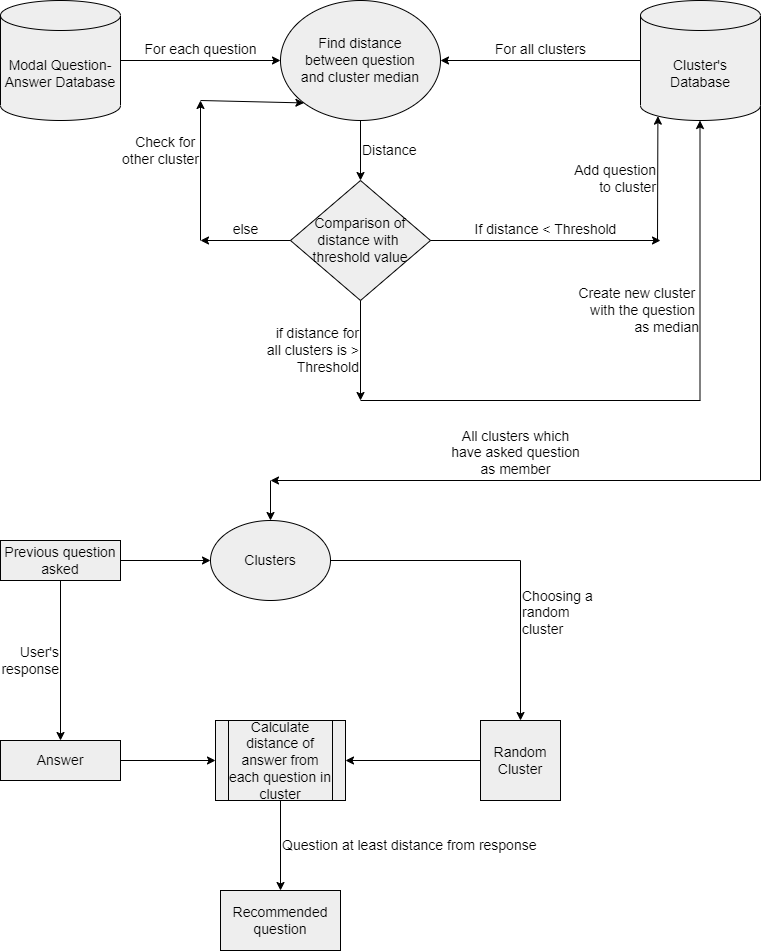

The diagram above was exported from draw.io. Its source (the exported page's mxGraphModel, read from the mxfile embedded in the PNG):
<mxGraphModel dx="1050" dy="573" grid="1" gridSize="10" guides="1" tooltips="1" connect="1" arrows="1" fold="1" page="1" pageScale="1" pageWidth="850" pageHeight="1100" background="#ffffff" math="0" shadow="0">
  <root>
    <mxCell id="0" />
    <mxCell id="1" parent="0" />
    <mxCell id="iCzIz3YTZ5z9UqNmViH8-1" value="Modal Question-Answer Database" style="shape=cylinder3;whiteSpace=wrap;html=1;boundedLbl=1;backgroundOutline=1;size=15;fontSize=14;fillColor=#eeeeee;strokeColor=#000000;fontColor=#000000;shadow=0;labelBackgroundColor=none;labelBorderColor=none;" parent="1" vertex="1">
      <mxGeometry x="40" y="80" width="120" height="120" as="geometry" />
    </mxCell>
    <mxCell id="rA3R0IxW5FeLTSUxGUvt-1" value="Cluster's &lt;br&gt;Database" style="shape=cylinder3;whiteSpace=wrap;html=1;boundedLbl=1;backgroundOutline=1;size=15;fontSize=14;fillColor=#eeeeee;strokeColor=#000000;fontColor=#000000;shadow=0;labelBackgroundColor=none;labelBorderColor=none;" parent="1" vertex="1">
      <mxGeometry x="680" y="80" width="120" height="120" as="geometry" />
    </mxCell>
    <mxCell id="XduSI7wU6Zy2V6ga8DuA-2" value="Find distance &lt;br&gt;between&amp;nbsp;question &lt;br&gt;and&amp;nbsp;cluster median" style="ellipse;whiteSpace=wrap;html=1;fontSize=14;fillColor=#EEEEEE;strokeColor=#000000;fontColor=#000000;shadow=0;labelBackgroundColor=none;labelBorderColor=none;" parent="1" vertex="1">
      <mxGeometry x="320" y="80" width="160" height="120" as="geometry" />
    </mxCell>
    <mxCell id="XduSI7wU6Zy2V6ga8DuA-3" value="For each question" style="endArrow=classic;html=1;fontSize=14;exitX=1;exitY=0.5;exitDx=0;exitDy=0;exitPerimeter=0;entryX=0;entryY=0.5;entryDx=0;entryDy=0;fillColor=#eeeeee;strokeColor=#000000;fontColor=#000000;shadow=0;labelBackgroundColor=none;labelBorderColor=none;labelPosition=center;verticalLabelPosition=top;align=center;verticalAlign=bottom;" parent="1" source="iCzIz3YTZ5z9UqNmViH8-1" target="XduSI7wU6Zy2V6ga8DuA-2" edge="1">
      <mxGeometry relative="1" as="geometry">
        <mxPoint x="370" y="270" as="sourcePoint" />
        <mxPoint x="470" y="270" as="targetPoint" />
      </mxGeometry>
    </mxCell>
    <mxCell id="XduSI7wU6Zy2V6ga8DuA-6" value="For all clusters" style="endArrow=classic;html=1;fontSize=14;entryX=1;entryY=0.5;entryDx=0;entryDy=0;exitX=0;exitY=0.5;exitDx=0;exitDy=0;exitPerimeter=0;fillColor=#eeeeee;strokeColor=#000000;fontColor=#000000;shadow=0;labelBackgroundColor=none;labelBorderColor=none;labelPosition=center;verticalLabelPosition=top;align=center;verticalAlign=bottom;" parent="1" source="rA3R0IxW5FeLTSUxGUvt-1" target="XduSI7wU6Zy2V6ga8DuA-2" edge="1">
      <mxGeometry relative="1" as="geometry">
        <mxPoint x="370" y="270" as="sourcePoint" />
        <mxPoint x="470" y="270" as="targetPoint" />
      </mxGeometry>
    </mxCell>
    <mxCell id="XduSI7wU6Zy2V6ga8DuA-9" value="Comparison of&lt;br&gt;distance with&amp;nbsp;&lt;br&gt;threshold value" style="rhombus;whiteSpace=wrap;html=1;fontSize=14;fillColor=#eeeeee;strokeColor=#000000;fontColor=#000000;shadow=0;labelBackgroundColor=none;labelBorderColor=none;" parent="1" vertex="1">
      <mxGeometry x="330" y="260" width="140" height="120" as="geometry" />
    </mxCell>
    <mxCell id="XduSI7wU6Zy2V6ga8DuA-10" value="Distance" style="endArrow=classic;html=1;fontSize=14;exitX=0.5;exitY=1;exitDx=0;exitDy=0;entryX=0.5;entryY=0;entryDx=0;entryDy=0;fillColor=#eeeeee;strokeColor=#000000;fontColor=#000000;shadow=0;labelBackgroundColor=none;labelBorderColor=none;labelPosition=right;verticalLabelPosition=middle;align=left;verticalAlign=middle;" parent="1" source="XduSI7wU6Zy2V6ga8DuA-2" target="XduSI7wU6Zy2V6ga8DuA-9" edge="1">
      <mxGeometry relative="1" as="geometry">
        <mxPoint x="370" y="270" as="sourcePoint" />
        <mxPoint x="470" y="270" as="targetPoint" />
      </mxGeometry>
    </mxCell>
    <mxCell id="XduSI7wU6Zy2V6ga8DuA-12" value="If distance &amp;lt; Threshold" style="endArrow=classic;html=1;fontSize=14;exitX=1;exitY=0.5;exitDx=0;exitDy=0;fillColor=#eeeeee;strokeColor=#000000;fontColor=#000000;shadow=0;labelBackgroundColor=none;labelBorderColor=none;labelPosition=center;verticalLabelPosition=top;align=center;verticalAlign=bottom;" parent="1" source="XduSI7wU6Zy2V6ga8DuA-9" edge="1">
      <mxGeometry relative="1" as="geometry">
        <mxPoint x="370" y="270" as="sourcePoint" />
        <mxPoint x="700" y="320" as="targetPoint" />
      </mxGeometry>
    </mxCell>
    <mxCell id="XduSI7wU6Zy2V6ga8DuA-14" value="Add question&lt;br&gt;to cluster" style="endArrow=classic;html=1;fontSize=14;entryX=0.145;entryY=1;entryDx=0;entryDy=-4.35;entryPerimeter=0;fillColor=#eeeeee;strokeColor=#000000;fontColor=#000000;shadow=0;labelBackgroundColor=none;labelBorderColor=none;labelPosition=left;verticalLabelPosition=middle;align=right;verticalAlign=middle;" parent="1" target="rA3R0IxW5FeLTSUxGUvt-1" edge="1">
      <mxGeometry relative="1" as="geometry">
        <mxPoint x="697" y="320" as="sourcePoint" />
        <mxPoint x="470" y="270" as="targetPoint" />
      </mxGeometry>
    </mxCell>
    <mxCell id="XduSI7wU6Zy2V6ga8DuA-16" value="else" style="endArrow=classic;html=1;fontSize=14;exitX=0;exitY=0.5;exitDx=0;exitDy=0;fillColor=#eeeeee;strokeColor=#000000;fontColor=#000000;shadow=0;labelBackgroundColor=none;labelBorderColor=none;labelPosition=center;verticalLabelPosition=top;align=center;verticalAlign=bottom;" parent="1" source="XduSI7wU6Zy2V6ga8DuA-9" edge="1">
      <mxGeometry relative="1" as="geometry">
        <mxPoint x="370" y="340" as="sourcePoint" />
        <mxPoint x="240" y="320" as="targetPoint" />
      </mxGeometry>
    </mxCell>
    <mxCell id="XduSI7wU6Zy2V6ga8DuA-18" value="Check for&amp;nbsp;&lt;br&gt;other cluster" style="endArrow=classic;html=1;fontSize=14;fillColor=#eeeeee;strokeColor=#000000;fontColor=#000000;shadow=0;labelBackgroundColor=none;labelBorderColor=none;labelPosition=left;verticalLabelPosition=top;align=right;verticalAlign=bottom;" parent="1" edge="1">
      <mxGeometry relative="1" as="geometry">
        <mxPoint x="240" y="320" as="sourcePoint" />
        <mxPoint x="240" y="180" as="targetPoint" />
      </mxGeometry>
    </mxCell>
    <mxCell id="XduSI7wU6Zy2V6ga8DuA-20" value="if distance for&lt;br&gt;all clusters is &amp;gt;&lt;br&gt;Threshold" style="endArrow=classic;html=1;fontSize=14;exitX=0.5;exitY=1;exitDx=0;exitDy=0;fillColor=#eeeeee;strokeColor=#000000;fontColor=#000000;shadow=0;labelBackgroundColor=none;labelBorderColor=none;labelPosition=left;verticalLabelPosition=middle;align=right;verticalAlign=middle;" parent="1" source="XduSI7wU6Zy2V6ga8DuA-9" edge="1">
      <mxGeometry relative="1" as="geometry">
        <mxPoint x="370" y="330" as="sourcePoint" />
        <mxPoint x="400" y="480" as="targetPoint" />
      </mxGeometry>
    </mxCell>
    <mxCell id="XduSI7wU6Zy2V6ga8DuA-22" value="Create new cluster&amp;nbsp;&lt;br&gt;with the question&amp;nbsp;&lt;br&gt;as median" style="endArrow=classic;html=1;fontSize=14;fillColor=#eeeeee;strokeColor=#000000;fontColor=#000000;shadow=0;labelBackgroundColor=none;labelBorderColor=none;labelPosition=left;verticalLabelPosition=middle;align=right;verticalAlign=middle;" parent="1" edge="1">
      <mxGeometry x="-0.3571" relative="1" as="geometry">
        <mxPoint x="739.5" y="480" as="sourcePoint" />
        <mxPoint x="739.5" y="200" as="targetPoint" />
        <mxPoint as="offset" />
      </mxGeometry>
    </mxCell>
    <mxCell id="XduSI7wU6Zy2V6ga8DuA-24" value="" style="endArrow=none;html=1;fontSize=14;fillColor=#eeeeee;strokeColor=#000000;fontColor=#000000;shadow=0;labelBackgroundColor=none;labelBorderColor=none;" parent="1" edge="1">
      <mxGeometry width="50" height="50" relative="1" as="geometry">
        <mxPoint x="400" y="480" as="sourcePoint" />
        <mxPoint x="740" y="480" as="targetPoint" />
      </mxGeometry>
    </mxCell>
    <mxCell id="dY3Zwl2_Y3LooESyPgHu-1" value="Previous question&lt;br&gt;asked" style="rounded=0;whiteSpace=wrap;html=1;fontSize=14;fillColor=#eeeeee;strokeColor=#000000;fontColor=#000000;shadow=0;labelBackgroundColor=none;labelBorderColor=none;" parent="1" vertex="1">
      <mxGeometry x="40" y="620" width="120" height="40" as="geometry" />
    </mxCell>
    <mxCell id="dY3Zwl2_Y3LooESyPgHu-2" value="Answer" style="rounded=0;whiteSpace=wrap;html=1;fontSize=14;fillColor=#eeeeee;strokeColor=#000000;fontColor=#000000;shadow=0;labelBackgroundColor=none;labelBorderColor=none;" parent="1" vertex="1">
      <mxGeometry x="40" y="820" width="120" height="40" as="geometry" />
    </mxCell>
    <mxCell id="dY3Zwl2_Y3LooESyPgHu-3" value="User's&lt;br&gt;response" style="endArrow=classic;html=1;fontSize=14;exitX=0.5;exitY=1;exitDx=0;exitDy=0;entryX=0.5;entryY=0;entryDx=0;entryDy=0;fillColor=#eeeeee;strokeColor=#000000;fontColor=#000000;shadow=0;labelBackgroundColor=none;labelBorderColor=none;labelPosition=left;verticalLabelPosition=middle;align=right;verticalAlign=middle;" parent="1" source="dY3Zwl2_Y3LooESyPgHu-1" target="dY3Zwl2_Y3LooESyPgHu-2" edge="1">
      <mxGeometry relative="1" as="geometry">
        <mxPoint x="340" y="530" as="sourcePoint" />
        <mxPoint x="440" y="530" as="targetPoint" />
      </mxGeometry>
    </mxCell>
    <mxCell id="dY3Zwl2_Y3LooESyPgHu-5" value="Clusters" style="ellipse;whiteSpace=wrap;html=1;fontSize=14;fillColor=#eeeeee;strokeColor=#000000;fontColor=#000000;shadow=0;labelBackgroundColor=none;labelBorderColor=none;" parent="1" vertex="1">
      <mxGeometry x="250" y="600" width="120" height="80" as="geometry" />
    </mxCell>
    <mxCell id="dY3Zwl2_Y3LooESyPgHu-6" value="All clusters which &lt;br&gt;have asked question &lt;br&gt;as&amp;nbsp;member" style="endArrow=classic;html=1;fontSize=14;fillColor=#eeeeee;strokeColor=#000000;fontColor=#000000;shadow=0;labelBackgroundColor=none;labelBorderColor=none;labelPosition=center;verticalLabelPosition=top;align=center;verticalAlign=bottom;" parent="1" edge="1">
      <mxGeometry relative="1" as="geometry">
        <mxPoint x="800" y="560" as="sourcePoint" />
        <mxPoint x="310" y="560" as="targetPoint" />
      </mxGeometry>
    </mxCell>
    <mxCell id="dY3Zwl2_Y3LooESyPgHu-8" value="" style="endArrow=classic;html=1;fontSize=14;entryX=0.5;entryY=0;entryDx=0;entryDy=0;fillColor=#eeeeee;strokeColor=#000000;fontColor=#000000;shadow=0;labelBackgroundColor=none;labelBorderColor=none;" parent="1" target="dY3Zwl2_Y3LooESyPgHu-5" edge="1">
      <mxGeometry width="50" height="50" relative="1" as="geometry">
        <mxPoint x="310" y="560" as="sourcePoint" />
        <mxPoint x="460" y="450" as="targetPoint" />
      </mxGeometry>
    </mxCell>
    <mxCell id="dY3Zwl2_Y3LooESyPgHu-9" value="" style="endArrow=none;html=1;fontSize=14;entryX=1;entryY=1;entryDx=0;entryDy=-15;entryPerimeter=0;fillColor=#eeeeee;strokeColor=#000000;fontColor=#000000;shadow=0;labelBackgroundColor=none;labelBorderColor=none;" parent="1" target="rA3R0IxW5FeLTSUxGUvt-1" edge="1">
      <mxGeometry width="50" height="50" relative="1" as="geometry">
        <mxPoint x="800" y="560" as="sourcePoint" />
        <mxPoint x="630" y="450" as="targetPoint" />
      </mxGeometry>
    </mxCell>
    <mxCell id="dY3Zwl2_Y3LooESyPgHu-10" value="" style="endArrow=classic;html=1;fontSize=14;exitX=1;exitY=0.5;exitDx=0;exitDy=0;entryX=0;entryY=0.5;entryDx=0;entryDy=0;fillColor=#eeeeee;strokeColor=#000000;fontColor=#000000;shadow=0;labelBackgroundColor=none;labelBorderColor=none;" parent="1" source="dY3Zwl2_Y3LooESyPgHu-1" target="dY3Zwl2_Y3LooESyPgHu-5" edge="1">
      <mxGeometry width="50" height="50" relative="1" as="geometry">
        <mxPoint x="320" y="500" as="sourcePoint" />
        <mxPoint x="370" y="450" as="targetPoint" />
      </mxGeometry>
    </mxCell>
    <mxCell id="dY3Zwl2_Y3LooESyPgHu-12" value="Random Cluster" style="whiteSpace=wrap;html=1;aspect=fixed;fontSize=14;fillColor=#eeeeee;strokeColor=#000000;fontColor=#000000;shadow=0;labelBackgroundColor=none;labelBorderColor=none;" parent="1" vertex="1">
      <mxGeometry x="520" y="800" width="80" height="80" as="geometry" />
    </mxCell>
    <mxCell id="dY3Zwl2_Y3LooESyPgHu-13" value="Choosing a&lt;br&gt;random &lt;br&gt;cluster" style="endArrow=classic;html=1;fontSize=14;entryX=0.5;entryY=0;entryDx=0;entryDy=0;fillColor=#eeeeee;strokeColor=#000000;fontColor=#000000;shadow=0;labelBackgroundColor=none;labelBorderColor=none;labelPosition=right;verticalLabelPosition=top;align=left;verticalAlign=bottom;" parent="1" target="dY3Zwl2_Y3LooESyPgHu-12" edge="1">
      <mxGeometry relative="1" as="geometry">
        <mxPoint x="560" y="640" as="sourcePoint" />
        <mxPoint x="490" y="630" as="targetPoint" />
      </mxGeometry>
    </mxCell>
    <mxCell id="dY3Zwl2_Y3LooESyPgHu-20" value="Calculate distance of answer from each question in cluster" style="shape=process;whiteSpace=wrap;html=1;backgroundOutline=1;fontSize=14;fillColor=#eeeeee;strokeColor=#000000;fontColor=#000000;shadow=0;labelBackgroundColor=none;labelBorderColor=none;" parent="1" vertex="1">
      <mxGeometry x="255" y="800" width="130" height="80" as="geometry" />
    </mxCell>
    <mxCell id="dY3Zwl2_Y3LooESyPgHu-22" value="Recommended question" style="rounded=0;whiteSpace=wrap;html=1;fontSize=14;fillColor=#eeeeee;strokeColor=#000000;fontColor=#000000;shadow=0;labelBackgroundColor=none;labelBorderColor=none;" parent="1" vertex="1">
      <mxGeometry x="260" y="970" width="120" height="60" as="geometry" />
    </mxCell>
    <mxCell id="dY3Zwl2_Y3LooESyPgHu-23" value="Question at least distance from response" style="endArrow=classic;html=1;fontSize=14;exitX=0.5;exitY=1;exitDx=0;exitDy=0;entryX=0.5;entryY=0;entryDx=0;entryDy=0;fillColor=#eeeeee;strokeColor=#000000;fontColor=#000000;shadow=0;labelBackgroundColor=none;labelBorderColor=none;labelPosition=right;verticalLabelPosition=middle;align=left;verticalAlign=middle;" parent="1" source="dY3Zwl2_Y3LooESyPgHu-20" target="dY3Zwl2_Y3LooESyPgHu-22" edge="1">
      <mxGeometry relative="1" as="geometry">
        <mxPoint x="370" y="860" as="sourcePoint" />
        <mxPoint x="470" y="860" as="targetPoint" />
      </mxGeometry>
    </mxCell>
    <mxCell id="dY3Zwl2_Y3LooESyPgHu-25" value="" style="endArrow=classic;html=1;fontSize=14;entryX=1;entryY=0.5;entryDx=0;entryDy=0;fillColor=#eeeeee;strokeColor=#000000;fontColor=#000000;shadow=0;labelBackgroundColor=none;labelBorderColor=none;exitX=0;exitY=0.5;exitDx=0;exitDy=0;" parent="1" source="dY3Zwl2_Y3LooESyPgHu-12" target="dY3Zwl2_Y3LooESyPgHu-20" edge="1">
      <mxGeometry width="50" height="50" relative="1" as="geometry">
        <mxPoint x="520" y="760" as="sourcePoint" />
        <mxPoint x="450" y="840" as="targetPoint" />
      </mxGeometry>
    </mxCell>
    <mxCell id="dY3Zwl2_Y3LooESyPgHu-26" value="" style="endArrow=classic;html=1;fontSize=14;entryX=0;entryY=0.5;entryDx=0;entryDy=0;exitX=1;exitY=0.5;exitDx=0;exitDy=0;fillColor=#eeeeee;strokeColor=#000000;fontColor=#000000;shadow=0;labelBackgroundColor=none;labelBorderColor=none;" parent="1" source="dY3Zwl2_Y3LooESyPgHu-2" target="dY3Zwl2_Y3LooESyPgHu-20" edge="1">
      <mxGeometry width="50" height="50" relative="1" as="geometry">
        <mxPoint x="400" y="890" as="sourcePoint" />
        <mxPoint x="450" y="840" as="targetPoint" />
      </mxGeometry>
    </mxCell>
    <mxCell id="GywtWxZIT5pE6dWYepxW-1" value="" style="endArrow=none;html=1;exitX=1;exitY=0.5;exitDx=0;exitDy=0;" parent="1" source="dY3Zwl2_Y3LooESyPgHu-5" edge="1">
      <mxGeometry width="50" height="50" relative="1" as="geometry">
        <mxPoint x="400" y="780" as="sourcePoint" />
        <mxPoint x="560" y="640" as="targetPoint" />
      </mxGeometry>
    </mxCell>
    <mxCell id="GywtWxZIT5pE6dWYepxW-6" value="" style="endArrow=classic;html=1;strokeColor=#000000;entryX=0;entryY=1;entryDx=0;entryDy=0;" parent="1" target="XduSI7wU6Zy2V6ga8DuA-2" edge="1">
      <mxGeometry width="50" height="50" relative="1" as="geometry">
        <mxPoint x="240" y="180" as="sourcePoint" />
        <mxPoint x="450" y="180" as="targetPoint" />
      </mxGeometry>
    </mxCell>
  </root>
</mxGraphModel>